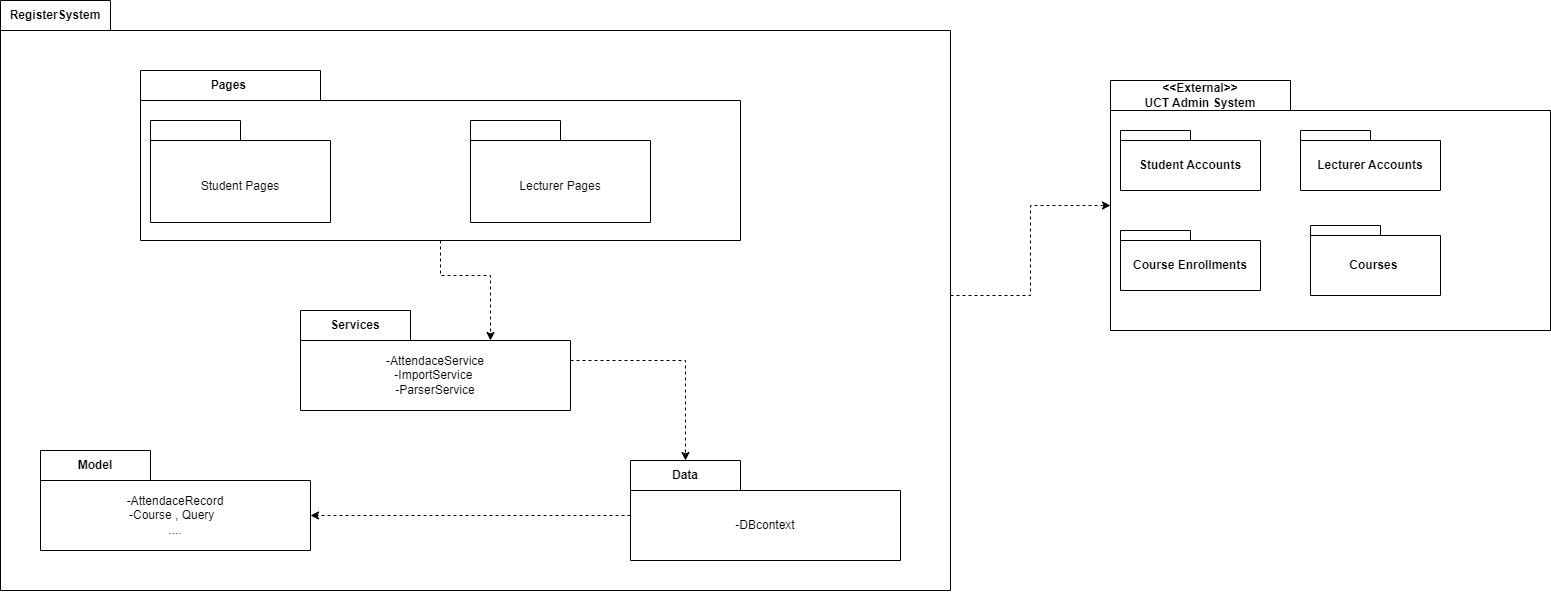

The diagram above was exported from draw.io. Its source (the exported page's mxGraphModel, read from the mxfile embedded in the PNG):
<mxGraphModel dx="1843" dy="887" grid="1" gridSize="10" guides="1" tooltips="1" connect="1" arrows="1" fold="1" page="1" pageScale="1" pageWidth="4681" pageHeight="3300" math="0" shadow="0">
  <root>
    <mxCell id="0" />
    <mxCell id="1" parent="0" />
    <mxCell id="z0MiCoq7TtR-g1lc5rWp-5" style="edgeStyle=orthogonalEdgeStyle;rounded=0;orthogonalLoop=1;jettySize=auto;html=1;dashed=1;" edge="1" parent="1" source="z0MiCoq7TtR-g1lc5rWp-1" target="z0MiCoq7TtR-g1lc5rWp-3">
      <mxGeometry relative="1" as="geometry" />
    </mxCell>
    <mxCell id="z0MiCoq7TtR-g1lc5rWp-1" value="RegisterSystem" style="shape=folder;fontStyle=1;tabWidth=110;tabHeight=30;tabPosition=left;html=1;boundedLbl=1;labelInHeader=1;container=1;collapsible=0;whiteSpace=wrap;" vertex="1" parent="1">
      <mxGeometry x="530" y="270" width="950" height="590" as="geometry" />
    </mxCell>
    <mxCell id="z0MiCoq7TtR-g1lc5rWp-2" value="" style="html=1;strokeColor=none;resizeWidth=1;resizeHeight=1;fillColor=none;part=1;connectable=0;allowArrows=0;deletable=0;whiteSpace=wrap;" vertex="1" parent="z0MiCoq7TtR-g1lc5rWp-1">
      <mxGeometry width="950.0000000000002" height="413" relative="1" as="geometry">
        <mxPoint y="30" as="offset" />
      </mxGeometry>
    </mxCell>
    <mxCell id="z0MiCoq7TtR-g1lc5rWp-14" value="Pages&amp;nbsp;" style="shape=folder;fontStyle=1;tabWidth=180;tabHeight=30;tabPosition=left;html=1;boundedLbl=1;labelInHeader=1;container=1;collapsible=0;whiteSpace=wrap;" vertex="1" parent="z0MiCoq7TtR-g1lc5rWp-1">
      <mxGeometry x="140" y="70" width="600" height="170" as="geometry" />
    </mxCell>
    <mxCell id="z0MiCoq7TtR-g1lc5rWp-15" value="" style="html=1;strokeColor=none;resizeWidth=1;resizeHeight=1;fillColor=none;part=1;connectable=0;allowArrows=0;deletable=0;whiteSpace=wrap;" vertex="1" parent="z0MiCoq7TtR-g1lc5rWp-14">
      <mxGeometry width="600" height="119" relative="1" as="geometry">
        <mxPoint y="30" as="offset" />
      </mxGeometry>
    </mxCell>
    <mxCell id="z0MiCoq7TtR-g1lc5rWp-16" value="" style="shape=folder;fontStyle=1;tabWidth=90;tabHeight=20;tabPosition=left;html=1;boundedLbl=1;labelInHeader=1;container=1;collapsible=0;whiteSpace=wrap;" vertex="1" parent="z0MiCoq7TtR-g1lc5rWp-14">
      <mxGeometry x="10" y="49.99666666666666" width="180" height="102" as="geometry" />
    </mxCell>
    <mxCell id="z0MiCoq7TtR-g1lc5rWp-17" value="Student Pages" style="html=1;strokeColor=none;resizeWidth=1;resizeHeight=1;fillColor=none;part=1;connectable=0;allowArrows=0;deletable=0;whiteSpace=wrap;" vertex="1" parent="z0MiCoq7TtR-g1lc5rWp-16">
      <mxGeometry width="180" height="71.4" relative="1" as="geometry">
        <mxPoint y="30" as="offset" />
      </mxGeometry>
    </mxCell>
    <mxCell id="z0MiCoq7TtR-g1lc5rWp-19" value="" style="shape=folder;fontStyle=1;tabWidth=90;tabHeight=20;tabPosition=left;html=1;boundedLbl=1;labelInHeader=1;container=1;collapsible=0;whiteSpace=wrap;" vertex="1" parent="z0MiCoq7TtR-g1lc5rWp-14">
      <mxGeometry x="330" y="49.99666666666666" width="180" height="102" as="geometry" />
    </mxCell>
    <mxCell id="z0MiCoq7TtR-g1lc5rWp-20" value="Lecturer Pages" style="html=1;strokeColor=none;resizeWidth=1;resizeHeight=1;fillColor=none;part=1;connectable=0;allowArrows=0;deletable=0;whiteSpace=wrap;" vertex="1" parent="z0MiCoq7TtR-g1lc5rWp-19">
      <mxGeometry width="180" height="71.4" relative="1" as="geometry">
        <mxPoint y="30" as="offset" />
      </mxGeometry>
    </mxCell>
    <mxCell id="z0MiCoq7TtR-g1lc5rWp-23" value="Services" style="shape=folder;fontStyle=1;tabWidth=110;tabHeight=30;tabPosition=left;html=1;boundedLbl=1;labelInHeader=1;container=1;collapsible=0;whiteSpace=wrap;" vertex="1" parent="z0MiCoq7TtR-g1lc5rWp-1">
      <mxGeometry x="300" y="310" width="270" height="100" as="geometry" />
    </mxCell>
    <mxCell id="z0MiCoq7TtR-g1lc5rWp-24" value="-AttendaceService&lt;div&gt;-ImportService&amp;nbsp;&lt;/div&gt;&lt;div&gt;-ParserService&lt;/div&gt;" style="html=1;strokeColor=none;resizeWidth=1;resizeHeight=1;fillColor=none;part=1;connectable=0;allowArrows=0;deletable=0;whiteSpace=wrap;" vertex="1" parent="z0MiCoq7TtR-g1lc5rWp-23">
      <mxGeometry width="270" height="70" relative="1" as="geometry">
        <mxPoint y="30" as="offset" />
      </mxGeometry>
    </mxCell>
    <mxCell id="z0MiCoq7TtR-g1lc5rWp-29" style="edgeStyle=orthogonalEdgeStyle;rounded=0;orthogonalLoop=1;jettySize=auto;html=1;entryX=0;entryY=0;entryDx=190;entryDy=30;entryPerimeter=0;dashed=1;" edge="1" parent="z0MiCoq7TtR-g1lc5rWp-1" source="z0MiCoq7TtR-g1lc5rWp-14" target="z0MiCoq7TtR-g1lc5rWp-23">
      <mxGeometry relative="1" as="geometry" />
    </mxCell>
    <mxCell id="z0MiCoq7TtR-g1lc5rWp-27" value="Model" style="shape=folder;fontStyle=1;tabWidth=110;tabHeight=30;tabPosition=left;html=1;boundedLbl=1;labelInHeader=1;container=1;collapsible=0;whiteSpace=wrap;" vertex="1" parent="z0MiCoq7TtR-g1lc5rWp-1">
      <mxGeometry x="40" y="450" width="270" height="100" as="geometry" />
    </mxCell>
    <mxCell id="z0MiCoq7TtR-g1lc5rWp-28" value="-AttendaceRecord&lt;div&gt;-Course&lt;span style=&quot;background-color: transparent; color: light-dark(rgb(0, 0, 0), rgb(255, 255, 255));&quot;&gt;&amp;nbsp;, Query&amp;nbsp;&amp;nbsp;&lt;/span&gt;&lt;/div&gt;&lt;div&gt;....&lt;/div&gt;" style="html=1;strokeColor=none;resizeWidth=1;resizeHeight=1;fillColor=none;part=1;connectable=0;allowArrows=0;deletable=0;whiteSpace=wrap;" vertex="1" parent="z0MiCoq7TtR-g1lc5rWp-27">
      <mxGeometry width="270" height="70" relative="1" as="geometry">
        <mxPoint y="30" as="offset" />
      </mxGeometry>
    </mxCell>
    <mxCell id="z0MiCoq7TtR-g1lc5rWp-25" value="Data" style="shape=folder;fontStyle=1;tabWidth=110;tabHeight=30;tabPosition=left;html=1;boundedLbl=1;labelInHeader=1;container=1;collapsible=0;whiteSpace=wrap;" vertex="1" parent="z0MiCoq7TtR-g1lc5rWp-1">
      <mxGeometry x="630" y="460" width="270" height="100" as="geometry" />
    </mxCell>
    <mxCell id="z0MiCoq7TtR-g1lc5rWp-26" value="-DBcontext" style="html=1;strokeColor=none;resizeWidth=1;resizeHeight=1;fillColor=none;part=1;connectable=0;allowArrows=0;deletable=0;whiteSpace=wrap;" vertex="1" parent="z0MiCoq7TtR-g1lc5rWp-25">
      <mxGeometry width="270" height="70" relative="1" as="geometry">
        <mxPoint y="30" as="offset" />
      </mxGeometry>
    </mxCell>
    <mxCell id="z0MiCoq7TtR-g1lc5rWp-31" style="edgeStyle=orthogonalEdgeStyle;rounded=0;orthogonalLoop=1;jettySize=auto;html=1;entryX=0;entryY=0;entryDx=55;entryDy=0;entryPerimeter=0;dashed=1;" edge="1" parent="z0MiCoq7TtR-g1lc5rWp-1" source="z0MiCoq7TtR-g1lc5rWp-23" target="z0MiCoq7TtR-g1lc5rWp-25">
      <mxGeometry relative="1" as="geometry" />
    </mxCell>
    <mxCell id="z0MiCoq7TtR-g1lc5rWp-32" style="edgeStyle=orthogonalEdgeStyle;rounded=0;orthogonalLoop=1;jettySize=auto;html=1;entryX=0;entryY=0;entryDx=270;entryDy=65;entryPerimeter=0;dashed=1;" edge="1" parent="z0MiCoq7TtR-g1lc5rWp-1" source="z0MiCoq7TtR-g1lc5rWp-25" target="z0MiCoq7TtR-g1lc5rWp-27">
      <mxGeometry relative="1" as="geometry">
        <Array as="points">
          <mxPoint x="550" y="515" />
          <mxPoint x="550" y="515" />
        </Array>
      </mxGeometry>
    </mxCell>
    <mxCell id="z0MiCoq7TtR-g1lc5rWp-3" value="&amp;lt;&amp;lt;External&amp;gt;&amp;gt;&lt;div&gt;UCT Admin System&lt;/div&gt;" style="shape=folder;fontStyle=1;tabWidth=180;tabHeight=30;tabPosition=left;html=1;boundedLbl=1;labelInHeader=1;container=1;collapsible=0;whiteSpace=wrap;" vertex="1" parent="1">
      <mxGeometry x="1640" y="350" width="440" height="250" as="geometry" />
    </mxCell>
    <mxCell id="z0MiCoq7TtR-g1lc5rWp-4" value="" style="html=1;strokeColor=none;resizeWidth=1;resizeHeight=1;fillColor=none;part=1;connectable=0;allowArrows=0;deletable=0;whiteSpace=wrap;" vertex="1" parent="z0MiCoq7TtR-g1lc5rWp-3">
      <mxGeometry width="440" height="175" relative="1" as="geometry">
        <mxPoint y="30" as="offset" />
      </mxGeometry>
    </mxCell>
    <mxCell id="z0MiCoq7TtR-g1lc5rWp-6" value="Student Accounts" style="shape=folder;fontStyle=1;tabWidth=70;tabHeight=10;tabPosition=left;html=1;boundedLbl=1;whiteSpace=wrap;" vertex="1" parent="z0MiCoq7TtR-g1lc5rWp-3">
      <mxGeometry x="10" y="50" width="140" height="60" as="geometry" />
    </mxCell>
    <mxCell id="z0MiCoq7TtR-g1lc5rWp-7" value="Lecturer Accounts" style="shape=folder;fontStyle=1;tabWidth=70;tabHeight=10;tabPosition=left;html=1;boundedLbl=1;whiteSpace=wrap;" vertex="1" parent="z0MiCoq7TtR-g1lc5rWp-3">
      <mxGeometry x="190" y="50" width="140" height="60" as="geometry" />
    </mxCell>
    <mxCell id="z0MiCoq7TtR-g1lc5rWp-9" value="Course Enrollments" style="shape=folder;fontStyle=1;tabWidth=70;tabHeight=10;tabPosition=left;html=1;boundedLbl=1;whiteSpace=wrap;" vertex="1" parent="z0MiCoq7TtR-g1lc5rWp-3">
      <mxGeometry x="10" y="150" width="140" height="60" as="geometry" />
    </mxCell>
    <mxCell id="z0MiCoq7TtR-g1lc5rWp-8" value="Courses&amp;nbsp;" style="shape=folder;fontStyle=1;tabWidth=70;tabHeight=10;tabPosition=left;html=1;boundedLbl=1;whiteSpace=wrap;" vertex="1" parent="z0MiCoq7TtR-g1lc5rWp-3">
      <mxGeometry x="200" y="145" width="130" height="70" as="geometry" />
    </mxCell>
  </root>
</mxGraphModel>